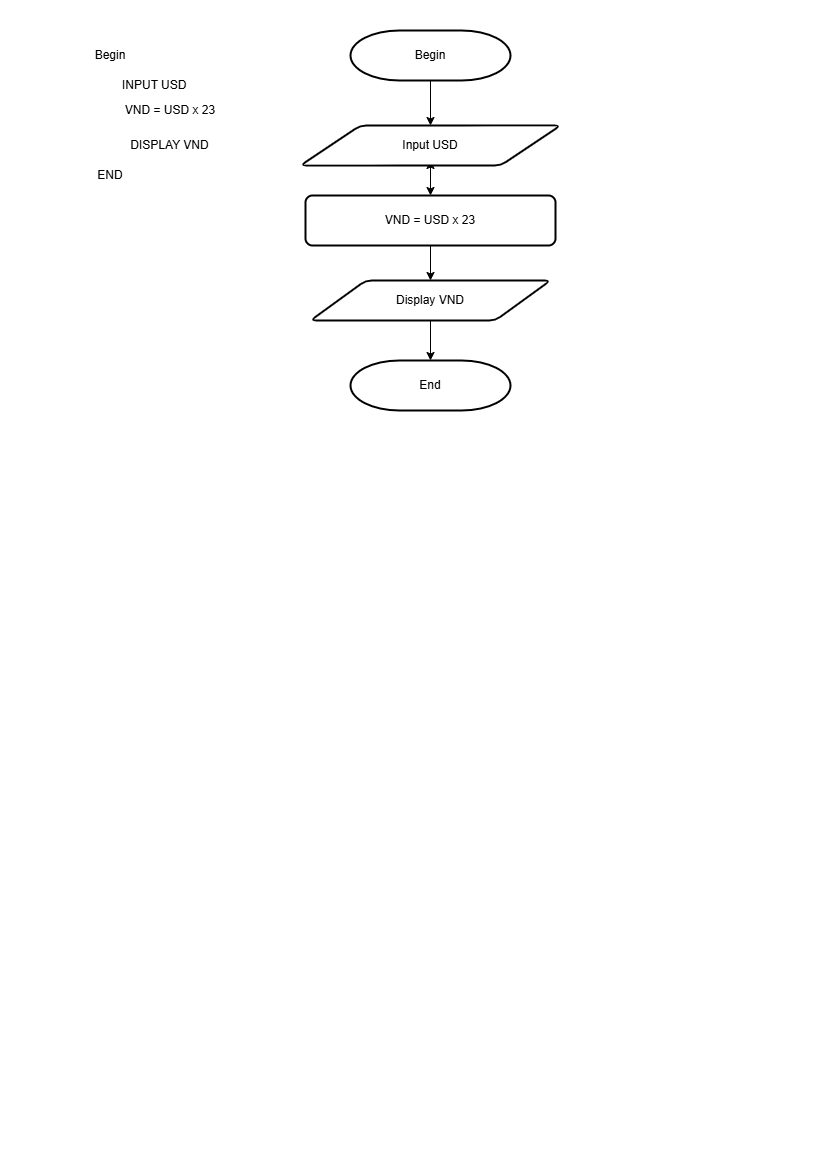

The diagram above was exported from draw.io. Its source (the exported page's mxGraphModel, read from the mxfile embedded in the PNG):
<mxGraphModel dx="1485" dy="738" grid="1" gridSize="10" guides="1" tooltips="1" connect="1" arrows="1" fold="1" page="1" pageScale="1" pageWidth="827" pageHeight="1169" math="0" shadow="0">
  <root>
    <mxCell id="0" />
    <mxCell id="1" parent="0" />
    <mxCell id="YApN6DEAR3z2qJesSP69-1" value="Begin" style="text;html=1;align=center;verticalAlign=middle;whiteSpace=wrap;rounded=0;" vertex="1" parent="1">
      <mxGeometry x="80" y="40" width="60" height="30" as="geometry" />
    </mxCell>
    <mxCell id="YApN6DEAR3z2qJesSP69-2" value="INPUT USD" style="text;html=1;align=left;verticalAlign=middle;whiteSpace=wrap;rounded=0;" vertex="1" parent="1">
      <mxGeometry x="120" y="70" width="200" height="30" as="geometry" />
    </mxCell>
    <mxCell id="YApN6DEAR3z2qJesSP69-3" value="VND = USD x 23" style="text;html=1;align=center;verticalAlign=middle;whiteSpace=wrap;rounded=0;" vertex="1" parent="1">
      <mxGeometry x="118.5" y="100" width="101.5" height="20" as="geometry" />
    </mxCell>
    <mxCell id="YApN6DEAR3z2qJesSP69-4" value="DISPLAY VND" style="text;html=1;align=center;verticalAlign=middle;whiteSpace=wrap;rounded=0;" vertex="1" parent="1">
      <mxGeometry x="120" y="130" width="98.5" height="30" as="geometry" />
    </mxCell>
    <mxCell id="YApN6DEAR3z2qJesSP69-5" value="END" style="text;html=1;align=center;verticalAlign=middle;whiteSpace=wrap;rounded=0;" vertex="1" parent="1">
      <mxGeometry x="80" y="160" width="60" height="30" as="geometry" />
    </mxCell>
    <mxCell id="YApN6DEAR3z2qJesSP69-6" value="Begin" style="strokeWidth=2;html=1;shape=mxgraph.flowchart.terminator;whiteSpace=wrap;" vertex="1" parent="1">
      <mxGeometry x="350" y="30" width="160" height="50" as="geometry" />
    </mxCell>
    <mxCell id="YApN6DEAR3z2qJesSP69-7" value="" style="endArrow=classic;html=1;rounded=0;exitX=0.5;exitY=1;exitDx=0;exitDy=0;exitPerimeter=0;" edge="1" parent="1" source="YApN6DEAR3z2qJesSP69-9">
      <mxGeometry width="50" height="50" relative="1" as="geometry">
        <mxPoint x="450" y="290" as="sourcePoint" />
        <mxPoint x="430" y="160" as="targetPoint" />
      </mxGeometry>
    </mxCell>
    <mxCell id="YApN6DEAR3z2qJesSP69-8" value="" style="endArrow=classic;html=1;rounded=0;exitX=0.5;exitY=1;exitDx=0;exitDy=0;exitPerimeter=0;" edge="1" parent="1" source="YApN6DEAR3z2qJesSP69-6" target="YApN6DEAR3z2qJesSP69-9">
      <mxGeometry width="50" height="50" relative="1" as="geometry">
        <mxPoint x="430" y="80" as="sourcePoint" />
        <mxPoint x="430" y="160" as="targetPoint" />
      </mxGeometry>
    </mxCell>
    <mxCell id="YApN6DEAR3z2qJesSP69-9" value="Input USD" style="shape=parallelogram;html=1;strokeWidth=2;perimeter=parallelogramPerimeter;whiteSpace=wrap;rounded=1;arcSize=12;size=0.23;" vertex="1" parent="1">
      <mxGeometry x="300" y="125" width="260" height="40" as="geometry" />
    </mxCell>
    <mxCell id="YApN6DEAR3z2qJesSP69-10" value="" style="endArrow=classic;html=1;rounded=0;exitX=0.5;exitY=1;exitDx=0;exitDy=0;entryX=0.5;entryY=0;entryDx=0;entryDy=0;" edge="1" parent="1" source="YApN6DEAR3z2qJesSP69-9" target="YApN6DEAR3z2qJesSP69-11">
      <mxGeometry width="50" height="50" relative="1" as="geometry">
        <mxPoint x="440" y="90" as="sourcePoint" />
        <mxPoint x="430" y="210" as="targetPoint" />
      </mxGeometry>
    </mxCell>
    <mxCell id="YApN6DEAR3z2qJesSP69-11" value="VND = USD x 23" style="rounded=1;whiteSpace=wrap;html=1;absoluteArcSize=1;arcSize=14;strokeWidth=2;" vertex="1" parent="1">
      <mxGeometry x="305" y="195" width="250" height="50" as="geometry" />
    </mxCell>
    <mxCell id="YApN6DEAR3z2qJesSP69-12" value="Display VND" style="shape=parallelogram;html=1;strokeWidth=2;perimeter=parallelogramPerimeter;whiteSpace=wrap;rounded=1;arcSize=12;size=0.23;" vertex="1" parent="1">
      <mxGeometry x="310" y="280" width="240" height="40" as="geometry" />
    </mxCell>
    <mxCell id="YApN6DEAR3z2qJesSP69-13" value="" style="endArrow=classic;html=1;rounded=0;exitX=0.5;exitY=1;exitDx=0;exitDy=0;entryX=0.5;entryY=0;entryDx=0;entryDy=0;" edge="1" parent="1" source="YApN6DEAR3z2qJesSP69-11" target="YApN6DEAR3z2qJesSP69-12">
      <mxGeometry width="50" height="50" relative="1" as="geometry">
        <mxPoint x="440" y="190" as="sourcePoint" />
        <mxPoint x="440" y="230" as="targetPoint" />
      </mxGeometry>
    </mxCell>
    <mxCell id="YApN6DEAR3z2qJesSP69-14" value="" style="endArrow=classic;html=1;rounded=0;exitX=0.5;exitY=1;exitDx=0;exitDy=0;entryX=0.5;entryY=0;entryDx=0;entryDy=0;entryPerimeter=0;" edge="1" parent="1" source="YApN6DEAR3z2qJesSP69-12" target="YApN6DEAR3z2qJesSP69-15">
      <mxGeometry width="50" height="50" relative="1" as="geometry">
        <mxPoint x="430" y="450" as="sourcePoint" />
        <mxPoint x="430" y="420" as="targetPoint" />
      </mxGeometry>
    </mxCell>
    <mxCell id="YApN6DEAR3z2qJesSP69-15" value="End" style="strokeWidth=2;html=1;shape=mxgraph.flowchart.terminator;whiteSpace=wrap;" vertex="1" parent="1">
      <mxGeometry x="350" y="360" width="160" height="50" as="geometry" />
    </mxCell>
  </root>
</mxGraphModel>